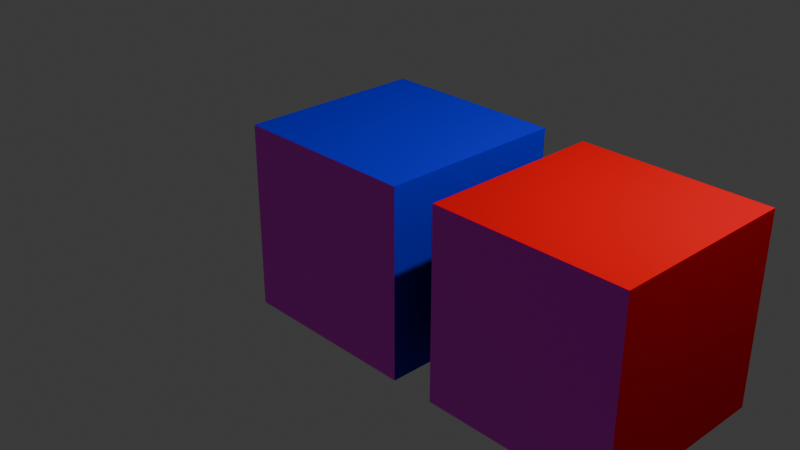 # Source: obj_2.blend  (saved by Blender 4.0.36; exported with 4.5.12 LTS)
import bpy
from mathutils import Matrix  # noqa: F401  (used for matrix-valued properties, if any)

bpy.ops.wm.read_factory_settings(use_empty=True)
scene = bpy.context.scene
scene.name = 'Scene'

# ---- collections
col_collection = bpy.data.collections.new('Collection'); scene.collection.children.link(col_collection)

# ---- images (referenced by path relative to the original .blend; pixels are not part of the script)
import os
ASSET_DIR = os.environ.get("B2B_ASSET_DIR", "")  # directory of the original .blend (textures are referenced by path, not embedded)
HERE = os.path.dirname(os.path.abspath(__file__))  # packed textures are extracted next to this script under _unpacked/

def load_image(name, relpath, width, height, colorspace="sRGB"):
    """Load a texture the original file referenced (path relative to the .blend, or extracted next to this script)."""
    p = next((c for c in (os.path.join(HERE, relpath), os.path.join(ASSET_DIR, relpath)) if relpath and os.path.exists(c)), "")
    if p:
        img = bpy.data.images.load(p, check_existing=True)
        img.name = name
    else:  # same state as the original file: an image datablock whose file is absent (Cycles renders it pink)
        img = bpy.data.images.new(name, width, height)
        img.source = "FILE"
        img.filepath = "//" + (relpath or name)
    img.colorspace_settings.name = colorspace
    return img
img_line_yugeta_jpg = load_image('LINE-yugeta.JPG', 'LINE-yugeta.JPG', 1024, 1024, 'sRGB')
img_doctor_gb86d5ca66__udim__png_001 = load_image('doctor-gb86d5ca66_<UDIM>.png.001', 'doctor-gb86d5ca66_1280.png', 1024, 1024, 'sRGB')

# ---- materials (node trees are filled in below, after node groups)
mat_m_1 = bpy.data.materials.new('m-1')
mat_m_1.alpha_threshold = 0.0
mat_m_1.use_transparent_shadow = False
mat_m_1.diffuse_color = (0.00977, 0.0, 0.8, 1.0)
mat_m_1.roughness = 0.5
mat_m_1.metallic = 0.5152
mat_m_1.line_color = (0.0, 0.0, 0.0, 1.0)
mat_m_4 = bpy.data.materials.new('m-4')
mat_m_4.use_transparent_shadow = False
mat_m_4.diffuse_color = (0.0, 0.8, 0.003909, 1.0)
mat_m_4.metallic = 0.5152
mat_m_2 = bpy.data.materials.new('m-2')
mat_m_2.use_transparent_shadow = False
mat_m_2.diffuse_color = (0.8, 0.0, 0.009301, 1.0)
mat_m_2.metallic = 0.4646
mat_m_3 = bpy.data.materials.new('m-3')
mat_m_3.use_transparent_shadow = False
mat_m_3.diffuse_color = (0.8, 0.7496, 0.0, 1.0)

# ---- material node trees
mat_m_4.use_nodes = True; mat_m_4.node_tree.nodes.clear()
_N = mat_m_4.node_tree.nodes; _L = mat_m_4.node_tree.links
n0 = _N.new('ShaderNodeBsdfPrincipled'); n0.name = 'プリンシプルBSDF'; n0.location = (10, 300)
n0.inputs[3].default_value = 1.45
n1 = _N.new('ShaderNodeOutputMaterial'); n1.name = 'マテリアル出力'; n1.location = (300, 300)
n2 = _N.new('ShaderNodeTexImage'); n2.name = '画像テクスチャ'; n2.location = (-280, 260)
n2.image = img_line_yugeta_jpg
_L.new(n0.outputs[0], n1.inputs[0])
_L.new(n2.outputs[0], n0.inputs[0])
n1.is_active_output = True
mat_m_3.use_nodes = True; mat_m_3.node_tree.nodes.clear()
_N = mat_m_3.node_tree.nodes; _L = mat_m_3.node_tree.links
n0 = _N.new('ShaderNodeBsdfPrincipled'); n0.name = 'プリンシプルBSDF'; n0.location = (10, 300)
n0.inputs[3].default_value = 1.45
n1 = _N.new('ShaderNodeOutputMaterial'); n1.name = 'マテリアル出力'; n1.location = (300, 300)
n2 = _N.new('ShaderNodeTexImage'); n2.name = '画像テクスチャ.001'; n2.location = (-280, 260)
n2.image = img_doctor_gb86d5ca66__udim__png_001
_L.new(n0.outputs[0], n1.inputs[0])
_L.new(n2.outputs[0], n0.inputs[0])
n1.is_active_output = True

# ---- world
world_world = bpy.data.worlds.new('World'); scene.world = world_world
world_world.use_nodes = True; world_world.node_tree.nodes.clear()
_N = world_world.node_tree.nodes; _L = world_world.node_tree.links
n0 = _N.new('ShaderNodeOutputWorld'); n0.name = 'World Output'; n0.location = (300, 300)
n1 = _N.new('ShaderNodeBackground'); n1.name = 'Background'; n1.location = (10, 300)
n1.inputs[0].default_value = (0.05088, 0.05088, 0.05088, 1.0)
_L.new(n1.outputs[0], n0.inputs[0])
n0.is_active_output = True
world_world.color = (0.05088, 0.05088, 0.05088)
world_world.use_sun_shadow = False
world_world.sun_shadow_jitter_overblur = 0.0

# ---- cameras
cam_camera = bpy.data.cameras.new('Camera')
cam_camera.clip_end = 100.0
cam_camera.ortho_scale = 7.314

# ---- lights
light_light = bpy.data.lights.new('Light', 'POINT')
light_light.transmission_factor = 0.0
light_light.use_soft_falloff = False
light_light.energy = 1000.0
light_light.shadow_soft_size = 0.1
light_light.shadow_maximum_resolution = 0.006
light_light.use_absolute_resolution = True

# ---- meshes
me_cube = bpy.data.meshes.new('Cube')
me_cube.from_pydata([(1.0, 1.0, 1.0), (1.0, 1.0, -1.0), (1.0, -1.0, 1.0), (1.0, -1.0, -1.0), (-1.0, 1.0, 1.0), (-1.0, 1.0, -1.0), (-1.0, -1.0, 1.0), (-1.0, -1.0, -1.0)], [], [(0, 4, 6, 2), (3, 2, 6, 7), (7, 6, 4, 5), (5, 1, 3, 7), (1, 0, 2, 3), (5, 4, 0, 1)])
me_cube.polygons.foreach_set('material_index', [0, 1, 0, 0, 0, 0])
_uv = me_cube.uv_layers.new(name='UVMap')
_uv.uv.foreach_set('vector', [0.625, 0.5, 0.875, 0.5, 0.875, 0.75, 0.625, 0.75, 0.003889, 0.005556, 0.9983, 0.005556, 0.9983, 1.0, 0.003889, 1.0, 0.375, 0.0, 0.625, 0.0, 0.625, 0.25, 0.375, 0.25, 0.125, 0.5, 0.375, 0.5, 0.375, 0.75, 0.125, 0.75, 0.375, 0.5, 0.625, 0.5, 0.625, 0.75, 0.375, 0.75, 0.375, 0.25, 0.625, 0.25, 0.625, 0.5, 0.375, 0.5])
me_cube.materials.append(mat_m_1)
me_cube.materials.append(mat_m_4)
me_cube.use_mirror_vertex_groups = False
me_cube.update()
me_cube_001 = bpy.data.meshes.new('Cube.001')
me_cube_001.from_pydata([(1.0, 1.0, 1.0), (1.0, 1.0, -1.0), (1.0, -1.0, 1.0), (1.0, -1.0, -1.0), (-1.0, 1.0, 1.0), (-1.0, 1.0, -1.0), (-1.0, -1.0, 1.0), (-1.0, -1.0, -1.0)], [], [(0, 4, 6, 2), (3, 2, 6, 7), (7, 6, 4, 5), (5, 1, 3, 7), (1, 0, 2, 3), (5, 4, 0, 1)])
me_cube_001.polygons.foreach_set('material_index', [1, 2, 1, 1, 1, 1])
_uv = me_cube_001.uv_layers.new(name='UVMap')
_uv.uv.foreach_set('vector', [0.625, 0.5, 0.875, 0.5, 0.875, 0.75, 0.625, 0.75, 0.002213, 0.0002596, 0.9978, 0.0002596, 0.9978, 1.0, 0.002213, 1.0, 0.375, 0.0, 0.625, 0.0, 0.625, 0.25, 0.375, 0.25, 0.125, 0.5, 0.375, 0.5, 0.375, 0.75, 0.125, 0.75, 0.375, 0.5, 0.625, 0.5, 0.625, 0.75, 0.375, 0.75, 0.375, 0.25, 0.625, 0.25, 0.625, 0.5, 0.375, 0.5])
_ca = me_cube_001.color_attributes.new('Attribute', 'BYTE_COLOR', 'CORNER')
_ca.data.foreach_set('color', [1.0, 1.0, 1.0, 1.0, 1.0, 1.0, 1.0, 1.0, 1.0, 1.0, 1.0, 1.0, 1.0, 1.0, 1.0, 1.0, 1.0, 1.0, 1.0, 1.0, 1.0, 1.0, 1.0, 1.0, 1.0, 1.0, 1.0, 1.0, 1.0, 1.0, 1.0, 1.0, 1.0, 1.0, 1.0, 1.0, 1.0, 1.0, 1.0, 1.0, 1.0, 1.0, 1.0, 1.0, 1.0, 1.0, 1.0, 1.0, 1.0, 1.0, 1.0, 1.0, 1.0, 1.0, 1.0, 1.0, 1.0, 1.0, 1.0, 1.0, 1.0, 1.0, 1.0, 1.0, 1.0, 1.0, 1.0, 1.0, 1.0, 1.0, 1.0, 1.0, 1.0, 1.0, 1.0, 1.0, 1.0, 1.0, 1.0, 1.0, 1.0, 1.0, 1.0, 1.0, 1.0, 1.0, 1.0, 1.0, 1.0, 1.0, 1.0, 1.0, 1.0, 1.0, 1.0, 1.0])
me_cube_001.materials.append(mat_m_1)
me_cube_001.materials.append(mat_m_2)
me_cube_001.materials.append(mat_m_3)
me_cube_001.use_mirror_vertex_groups = False
me_cube_001.update()

# ---- objects
ob_cube = bpy.data.objects.new('Cube', me_cube)
ob_light = bpy.data.objects.new('Light', light_light)
ob_camera = bpy.data.objects.new('Camera', cam_camera)
ob_cube_001 = bpy.data.objects.new('Cube.001', me_cube_001)

# ---- transforms, parenting, visibility, modifiers, constraints
ob_cube.location = (0.0, 0.0, 0.0)
ob_cube.lock_rotations_4d = False
ob_cube.empty_display_type = 'ARROWS'
ob_cube.lineart.crease_threshold = 0.0
ob_light.location = (4.076, 1.005, 5.904)
ob_light.rotation_euler = (0.6503, 0.05522, 1.866)
ob_light.lock_rotations_4d = False
ob_light.empty_display_type = 'ARROWS'
ob_light.color = (0.0, 0.0, 0.0, 0.0)
ob_light.lineart.crease_threshold = 0.0
ob_camera.location = (7.359, -6.926, 4.958)
ob_camera.rotation_euler = (1.109, 0.0, 0.8149)
ob_camera.lock_rotations_4d = False
ob_camera.empty_display_type = 'ARROWS'
ob_camera.color = (0.0, 0.0, 0.0, 0.0)
ob_camera.display_type = 'WIRE'
ob_camera.lineart.crease_threshold = 0.0
ob_cube_001.location = (2.466, 0.0, 0.0)
ob_cube_001.lock_rotations_4d = False
ob_cube_001.empty_display_type = 'ARROWS'
ob_cube_001.lineart.crease_threshold = 0.0

# ---- collection membership
col_collection.objects.link(ob_cube)
col_collection.objects.link(ob_light)
col_collection.objects.link(ob_camera)
col_collection.objects.link(ob_cube_001)

# ---- scene / render settings (as saved in the file)
scene.camera = ob_camera
scene.frame_start = 1; scene.frame_end = 250; scene.frame_set(0)
scene.render.engine = 'BLENDER_EEVEE_NEXT'
scene.cycles.sampling_pattern = 'TABULATED_SOBOL'
bpy.context.view_layer.update()
